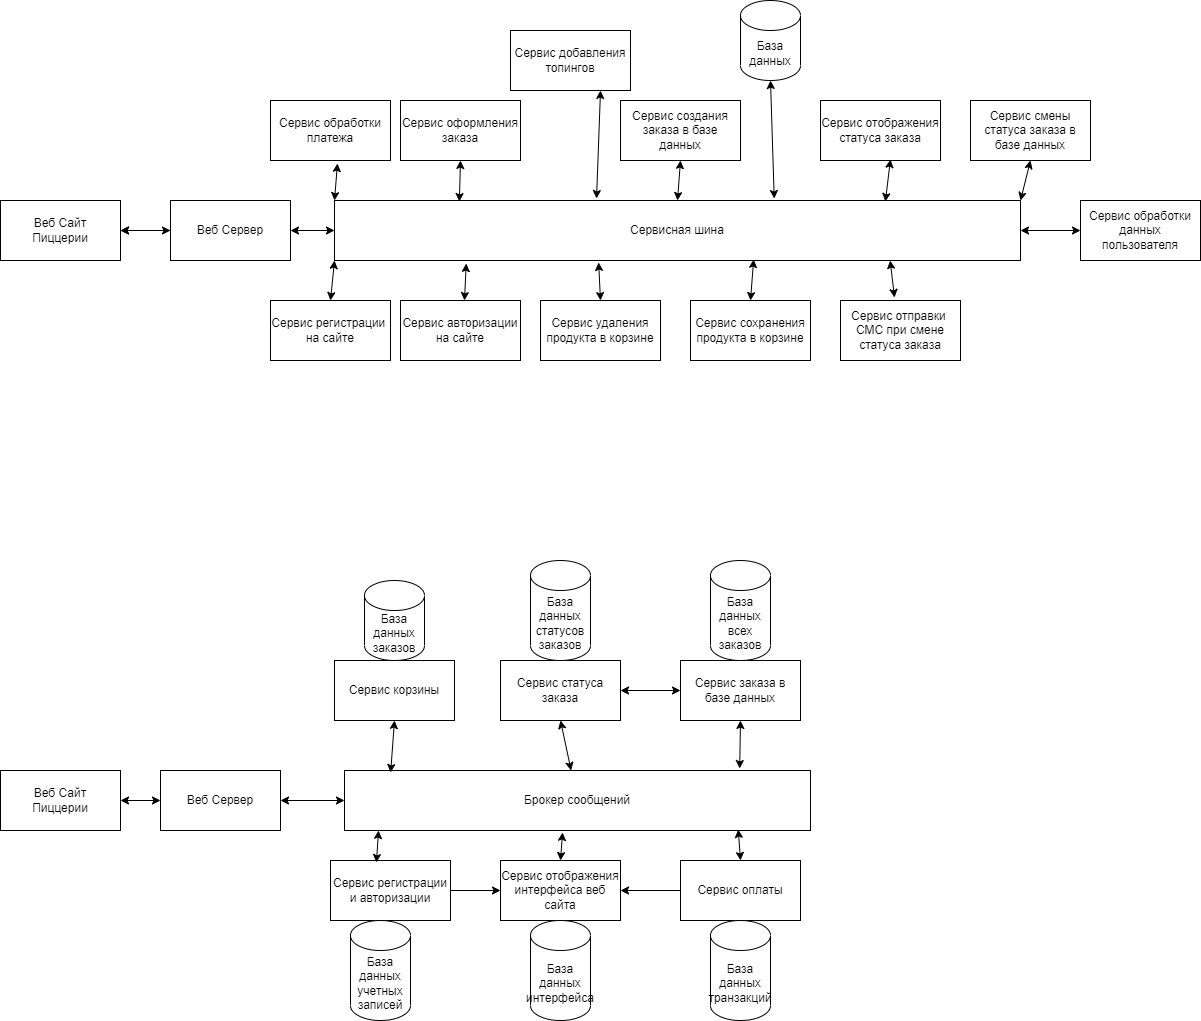

The diagram above was exported from draw.io. Its source (the exported page's mxGraphModel, read from the mxfile embedded in the PNG):
<mxGraphModel dx="1382" dy="795" grid="1" gridSize="10" guides="1" tooltips="1" connect="1" arrows="1" fold="1" page="1" pageScale="1" pageWidth="827" pageHeight="1169" math="0" shadow="0">
  <root>
    <mxCell id="0" />
    <mxCell id="1" parent="0" />
    <mxCell id="EWFanRdVBsYT7qe1T7fA-1" value="Веб Сайт&lt;br&gt;Пиццерии" style="rounded=0;whiteSpace=wrap;html=1;" parent="1" vertex="1">
      <mxGeometry x="10" y="320" width="120" height="60" as="geometry" />
    </mxCell>
    <mxCell id="EWFanRdVBsYT7qe1T7fA-2" value="" style="edgeStyle=orthogonalEdgeStyle;rounded=0;orthogonalLoop=1;jettySize=auto;html=1;" parent="1" source="EWFanRdVBsYT7qe1T7fA-3" target="EWFanRdVBsYT7qe1T7fA-1" edge="1">
      <mxGeometry relative="1" as="geometry" />
    </mxCell>
    <mxCell id="EWFanRdVBsYT7qe1T7fA-3" value="Веб Сервер" style="rounded=0;whiteSpace=wrap;html=1;" parent="1" vertex="1">
      <mxGeometry x="180" y="320" width="120" height="60" as="geometry" />
    </mxCell>
    <mxCell id="EWFanRdVBsYT7qe1T7fA-4" value="" style="endArrow=classic;startArrow=classic;html=1;rounded=0;entryX=0;entryY=0.5;entryDx=0;entryDy=0;exitX=1;exitY=0.5;exitDx=0;exitDy=0;" parent="1" source="EWFanRdVBsYT7qe1T7fA-1" target="EWFanRdVBsYT7qe1T7fA-3" edge="1">
      <mxGeometry width="50" height="50" relative="1" as="geometry">
        <mxPoint x="150" y="390" as="sourcePoint" />
        <mxPoint x="200" y="340" as="targetPoint" />
      </mxGeometry>
    </mxCell>
    <mxCell id="EWFanRdVBsYT7qe1T7fA-5" value="Сервисная шина" style="rounded=0;whiteSpace=wrap;html=1;" parent="1" vertex="1">
      <mxGeometry x="344" y="320" width="686" height="60" as="geometry" />
    </mxCell>
    <mxCell id="EWFanRdVBsYT7qe1T7fA-6" value="" style="endArrow=classic;startArrow=classic;html=1;rounded=0;entryX=0;entryY=0.5;entryDx=0;entryDy=0;exitX=1;exitY=0.5;exitDx=0;exitDy=0;" parent="1" source="EWFanRdVBsYT7qe1T7fA-3" target="EWFanRdVBsYT7qe1T7fA-5" edge="1">
      <mxGeometry width="50" height="50" relative="1" as="geometry">
        <mxPoint x="410" y="420" as="sourcePoint" />
        <mxPoint x="400" y="350" as="targetPoint" />
      </mxGeometry>
    </mxCell>
    <mxCell id="EWFanRdVBsYT7qe1T7fA-7" value="" style="endArrow=classic;startArrow=classic;html=1;rounded=0;entryX=0.5;entryY=1;entryDx=0;entryDy=0;entryPerimeter=0;exitX=0.641;exitY=-0.033;exitDx=0;exitDy=0;exitPerimeter=0;" parent="1" source="EWFanRdVBsYT7qe1T7fA-5" target="EWFanRdVBsYT7qe1T7fA-38" edge="1">
      <mxGeometry width="50" height="50" relative="1" as="geometry">
        <mxPoint x="617" y="330" as="sourcePoint" />
        <mxPoint x="687" y="150" as="targetPoint" />
      </mxGeometry>
    </mxCell>
    <mxCell id="EWFanRdVBsYT7qe1T7fA-8" value="Сервис регистрации&amp;nbsp;&lt;br&gt;на сайте" style="rounded=0;whiteSpace=wrap;html=1;" parent="1" vertex="1">
      <mxGeometry x="280" y="420" width="120" height="60" as="geometry" />
    </mxCell>
    <mxCell id="EWFanRdVBsYT7qe1T7fA-9" value="" style="endArrow=classic;startArrow=classic;html=1;rounded=0;exitX=0.5;exitY=0;exitDx=0;exitDy=0;entryX=0;entryY=1;entryDx=0;entryDy=0;" parent="1" source="EWFanRdVBsYT7qe1T7fA-8" target="EWFanRdVBsYT7qe1T7fA-5" edge="1">
      <mxGeometry width="50" height="50" relative="1" as="geometry">
        <mxPoint x="450" y="440" as="sourcePoint" />
        <mxPoint x="500" y="390" as="targetPoint" />
      </mxGeometry>
    </mxCell>
    <mxCell id="EWFanRdVBsYT7qe1T7fA-10" value="Сервис добавления&lt;br&gt;топингов" style="rounded=0;whiteSpace=wrap;html=1;" parent="1" vertex="1">
      <mxGeometry x="520" y="150" width="120" height="60" as="geometry" />
    </mxCell>
    <mxCell id="EWFanRdVBsYT7qe1T7fA-11" value="" style="endArrow=classic;startArrow=classic;html=1;rounded=0;entryX=0.192;entryY=1.05;entryDx=0;entryDy=0;entryPerimeter=0;" parent="1" target="EWFanRdVBsYT7qe1T7fA-5" edge="1">
      <mxGeometry width="50" height="50" relative="1" as="geometry">
        <mxPoint x="474" y="420" as="sourcePoint" />
        <mxPoint x="580" y="400" as="targetPoint" />
      </mxGeometry>
    </mxCell>
    <mxCell id="EWFanRdVBsYT7qe1T7fA-12" value="Сервис сохранения&lt;br&gt;продукта в корзине" style="rounded=0;whiteSpace=wrap;html=1;" parent="1" vertex="1">
      <mxGeometry x="700" y="420" width="120" height="60" as="geometry" />
    </mxCell>
    <mxCell id="EWFanRdVBsYT7qe1T7fA-13" value="" style="endArrow=classic;startArrow=classic;html=1;rounded=0;entryX=0.611;entryY=0.983;entryDx=0;entryDy=0;exitX=0.5;exitY=0;exitDx=0;exitDy=0;entryPerimeter=0;" parent="1" source="EWFanRdVBsYT7qe1T7fA-12" target="EWFanRdVBsYT7qe1T7fA-5" edge="1">
      <mxGeometry width="50" height="50" relative="1" as="geometry">
        <mxPoint x="680" y="450" as="sourcePoint" />
        <mxPoint x="730" y="400" as="targetPoint" />
      </mxGeometry>
    </mxCell>
    <mxCell id="EWFanRdVBsYT7qe1T7fA-14" value="Сервис обработки платежа" style="rounded=0;whiteSpace=wrap;html=1;" parent="1" vertex="1">
      <mxGeometry x="280" y="220" width="120" height="60" as="geometry" />
    </mxCell>
    <mxCell id="EWFanRdVBsYT7qe1T7fA-15" value="" style="endArrow=classic;startArrow=classic;html=1;rounded=0;entryX=0.558;entryY=1.05;entryDx=0;entryDy=0;entryPerimeter=0;exitX=0;exitY=0;exitDx=0;exitDy=0;" parent="1" source="EWFanRdVBsYT7qe1T7fA-5" target="EWFanRdVBsYT7qe1T7fA-14" edge="1">
      <mxGeometry width="50" height="50" relative="1" as="geometry">
        <mxPoint x="400" y="330" as="sourcePoint" />
        <mxPoint x="450" y="280" as="targetPoint" />
      </mxGeometry>
    </mxCell>
    <mxCell id="EWFanRdVBsYT7qe1T7fA-16" value="Сервис оформления&lt;br&gt;заказа" style="rounded=0;whiteSpace=wrap;html=1;" parent="1" vertex="1">
      <mxGeometry x="410" y="220" width="120" height="60" as="geometry" />
    </mxCell>
    <mxCell id="EWFanRdVBsYT7qe1T7fA-17" value="" style="endArrow=classic;startArrow=classic;html=1;rounded=0;entryX=0.5;entryY=1;entryDx=0;entryDy=0;exitX=0.182;exitY=0.017;exitDx=0;exitDy=0;exitPerimeter=0;" parent="1" source="EWFanRdVBsYT7qe1T7fA-5" target="EWFanRdVBsYT7qe1T7fA-16" edge="1">
      <mxGeometry width="50" height="50" relative="1" as="geometry">
        <mxPoint x="530" y="340" as="sourcePoint" />
        <mxPoint x="580" y="290" as="targetPoint" />
      </mxGeometry>
    </mxCell>
    <mxCell id="EWFanRdVBsYT7qe1T7fA-18" value="Сервис отображения&lt;br&gt;статуса заказа" style="rounded=0;whiteSpace=wrap;html=1;" parent="1" vertex="1">
      <mxGeometry x="830" y="220" width="120" height="60" as="geometry" />
    </mxCell>
    <mxCell id="EWFanRdVBsYT7qe1T7fA-19" value="" style="endArrow=classic;startArrow=classic;html=1;rounded=0;entryX=0.583;entryY=0.983;entryDx=0;entryDy=0;entryPerimeter=0;exitX=0.803;exitY=0.017;exitDx=0;exitDy=0;exitPerimeter=0;" parent="1" source="EWFanRdVBsYT7qe1T7fA-5" target="EWFanRdVBsYT7qe1T7fA-18" edge="1">
      <mxGeometry width="50" height="50" relative="1" as="geometry">
        <mxPoint x="690" y="340" as="sourcePoint" />
        <mxPoint x="740" y="290" as="targetPoint" />
      </mxGeometry>
    </mxCell>
    <mxCell id="EWFanRdVBsYT7qe1T7fA-20" value="Сервис отправки&amp;nbsp;&lt;br&gt;СМС при смене статуса заказа" style="rounded=0;whiteSpace=wrap;html=1;" parent="1" vertex="1">
      <mxGeometry x="850" y="420" width="120" height="60" as="geometry" />
    </mxCell>
    <mxCell id="EWFanRdVBsYT7qe1T7fA-21" value="" style="endArrow=classic;startArrow=classic;html=1;rounded=0;exitX=0.45;exitY=-0.05;exitDx=0;exitDy=0;exitPerimeter=0;entryX=0.81;entryY=1;entryDx=0;entryDy=0;entryPerimeter=0;" parent="1" source="EWFanRdVBsYT7qe1T7fA-20" target="EWFanRdVBsYT7qe1T7fA-5" edge="1">
      <mxGeometry width="50" height="50" relative="1" as="geometry">
        <mxPoint x="740" y="440" as="sourcePoint" />
        <mxPoint x="860" y="370" as="targetPoint" />
      </mxGeometry>
    </mxCell>
    <mxCell id="EWFanRdVBsYT7qe1T7fA-22" value="Сервис создания заказа в базе данных" style="rounded=0;whiteSpace=wrap;html=1;" parent="1" vertex="1">
      <mxGeometry x="630" y="220" width="120" height="60" as="geometry" />
    </mxCell>
    <mxCell id="EWFanRdVBsYT7qe1T7fA-23" value="" style="endArrow=classic;startArrow=classic;html=1;rounded=0;entryX=0.5;entryY=1;entryDx=0;entryDy=0;exitX=0.5;exitY=0;exitDx=0;exitDy=0;" parent="1" source="EWFanRdVBsYT7qe1T7fA-5" target="EWFanRdVBsYT7qe1T7fA-22" edge="1">
      <mxGeometry width="50" height="50" relative="1" as="geometry">
        <mxPoint x="550" y="260" as="sourcePoint" />
        <mxPoint x="600" y="210" as="targetPoint" />
      </mxGeometry>
    </mxCell>
    <mxCell id="EWFanRdVBsYT7qe1T7fA-24" value="Сервис обработки данных пользователя" style="rounded=0;whiteSpace=wrap;html=1;" parent="1" vertex="1">
      <mxGeometry x="1090" y="320" width="120" height="60" as="geometry" />
    </mxCell>
    <mxCell id="EWFanRdVBsYT7qe1T7fA-25" value="" style="endArrow=classic;startArrow=classic;html=1;rounded=0;entryX=0;entryY=0.5;entryDx=0;entryDy=0;exitX=1;exitY=0.5;exitDx=0;exitDy=0;" parent="1" source="EWFanRdVBsYT7qe1T7fA-5" target="EWFanRdVBsYT7qe1T7fA-24" edge="1">
      <mxGeometry width="50" height="50" relative="1" as="geometry">
        <mxPoint x="760" y="270" as="sourcePoint" />
        <mxPoint x="810" y="220" as="targetPoint" />
      </mxGeometry>
    </mxCell>
    <mxCell id="EWFanRdVBsYT7qe1T7fA-26" value="Сервис смены статуса заказа в базе данных" style="rounded=0;whiteSpace=wrap;html=1;" parent="1" vertex="1">
      <mxGeometry x="980" y="220" width="120" height="60" as="geometry" />
    </mxCell>
    <mxCell id="EWFanRdVBsYT7qe1T7fA-27" value="" style="endArrow=classic;startArrow=classic;html=1;rounded=0;entryX=0.5;entryY=1;entryDx=0;entryDy=0;exitX=1;exitY=0;exitDx=0;exitDy=0;" parent="1" source="EWFanRdVBsYT7qe1T7fA-5" target="EWFanRdVBsYT7qe1T7fA-26" edge="1">
      <mxGeometry width="50" height="50" relative="1" as="geometry">
        <mxPoint x="910" y="390" as="sourcePoint" />
        <mxPoint x="960" y="340" as="targetPoint" />
      </mxGeometry>
    </mxCell>
    <mxCell id="EWFanRdVBsYT7qe1T7fA-28" value="Сервис удаления&lt;br&gt;продукта в корзине" style="rounded=0;whiteSpace=wrap;html=1;" parent="1" vertex="1">
      <mxGeometry x="550" y="420" width="120" height="60" as="geometry" />
    </mxCell>
    <mxCell id="EWFanRdVBsYT7qe1T7fA-29" value="" style="endArrow=classic;startArrow=classic;html=1;rounded=0;entryX=0.385;entryY=1.033;entryDx=0;entryDy=0;exitX=0.5;exitY=0;exitDx=0;exitDy=0;entryPerimeter=0;" parent="1" source="EWFanRdVBsYT7qe1T7fA-28" target="EWFanRdVBsYT7qe1T7fA-5" edge="1">
      <mxGeometry width="50" height="50" relative="1" as="geometry">
        <mxPoint x="560" y="470" as="sourcePoint" />
        <mxPoint x="610" y="420" as="targetPoint" />
      </mxGeometry>
    </mxCell>
    <mxCell id="EWFanRdVBsYT7qe1T7fA-30" value="Сервис авторизации на сайте" style="rounded=0;whiteSpace=wrap;html=1;" parent="1" vertex="1">
      <mxGeometry x="410" y="420" width="120" height="60" as="geometry" />
    </mxCell>
    <mxCell id="EWFanRdVBsYT7qe1T7fA-31" value="" style="endArrow=classic;startArrow=classic;html=1;rounded=0;exitX=0.382;exitY=-0.033;exitDx=0;exitDy=0;entryX=0.75;entryY=1;entryDx=0;entryDy=0;exitPerimeter=0;" parent="1" source="EWFanRdVBsYT7qe1T7fA-5" target="EWFanRdVBsYT7qe1T7fA-10" edge="1">
      <mxGeometry width="50" height="50" relative="1" as="geometry">
        <mxPoint x="550" y="310" as="sourcePoint" />
        <mxPoint x="600" y="260" as="targetPoint" />
      </mxGeometry>
    </mxCell>
    <mxCell id="EWFanRdVBsYT7qe1T7fA-32" value="Веб Сайт&lt;br&gt;Пиццерии" style="rounded=0;whiteSpace=wrap;html=1;" parent="1" vertex="1">
      <mxGeometry x="10" y="890" width="120" height="60" as="geometry" />
    </mxCell>
    <mxCell id="EWFanRdVBsYT7qe1T7fA-33" value="Веб Сервер" style="rounded=0;whiteSpace=wrap;html=1;" parent="1" vertex="1">
      <mxGeometry x="170" y="890" width="120" height="60" as="geometry" />
    </mxCell>
    <mxCell id="EWFanRdVBsYT7qe1T7fA-34" value="" style="endArrow=classic;startArrow=classic;html=1;rounded=0;exitX=1;exitY=0.5;exitDx=0;exitDy=0;entryX=0;entryY=0.5;entryDx=0;entryDy=0;" parent="1" source="EWFanRdVBsYT7qe1T7fA-32" target="EWFanRdVBsYT7qe1T7fA-33" edge="1">
      <mxGeometry width="50" height="50" relative="1" as="geometry">
        <mxPoint x="140" y="800" as="sourcePoint" />
        <mxPoint x="190" y="750" as="targetPoint" />
      </mxGeometry>
    </mxCell>
    <mxCell id="EWFanRdVBsYT7qe1T7fA-35" value="Брокер сообщений" style="rounded=0;whiteSpace=wrap;html=1;" parent="1" vertex="1">
      <mxGeometry x="354" y="890" width="466" height="60" as="geometry" />
    </mxCell>
    <mxCell id="EWFanRdVBsYT7qe1T7fA-36" value="" style="endArrow=classic;startArrow=classic;html=1;rounded=0;exitX=1;exitY=0.5;exitDx=0;exitDy=0;entryX=0;entryY=0.5;entryDx=0;entryDy=0;" parent="1" source="EWFanRdVBsYT7qe1T7fA-33" target="EWFanRdVBsYT7qe1T7fA-35" edge="1">
      <mxGeometry width="50" height="50" relative="1" as="geometry">
        <mxPoint x="310" y="840" as="sourcePoint" />
        <mxPoint x="350" y="920" as="targetPoint" />
      </mxGeometry>
    </mxCell>
    <mxCell id="EWFanRdVBsYT7qe1T7fA-37" value="Сервис отображения интерфейса веб сайта" style="rounded=0;whiteSpace=wrap;html=1;" parent="1" vertex="1">
      <mxGeometry x="510" y="980" width="120" height="60" as="geometry" />
    </mxCell>
    <mxCell id="EWFanRdVBsYT7qe1T7fA-38" value="База данных" style="shape=cylinder3;whiteSpace=wrap;html=1;boundedLbl=1;backgroundOutline=1;size=15;" parent="1" vertex="1">
      <mxGeometry x="750" y="120" width="60" height="80" as="geometry" />
    </mxCell>
    <mxCell id="EWFanRdVBsYT7qe1T7fA-39" value="База данных&lt;br&gt;интерфейса" style="shape=cylinder3;whiteSpace=wrap;html=1;boundedLbl=1;backgroundOutline=1;size=15;" parent="1" vertex="1">
      <mxGeometry x="540" y="1040" width="60" height="100" as="geometry" />
    </mxCell>
    <mxCell id="EWFanRdVBsYT7qe1T7fA-40" value="Сервис оплаты" style="rounded=0;whiteSpace=wrap;html=1;" parent="1" vertex="1">
      <mxGeometry x="690" y="980" width="120" height="60" as="geometry" />
    </mxCell>
    <mxCell id="EWFanRdVBsYT7qe1T7fA-41" value="База данных&lt;br&gt;транзакций" style="shape=cylinder3;whiteSpace=wrap;html=1;boundedLbl=1;backgroundOutline=1;size=15;" parent="1" vertex="1">
      <mxGeometry x="720" y="1040" width="60" height="100" as="geometry" />
    </mxCell>
    <mxCell id="EWFanRdVBsYT7qe1T7fA-42" value="" style="endArrow=classic;startArrow=classic;html=1;rounded=0;exitX=0.5;exitY=0;exitDx=0;exitDy=0;entryX=0.468;entryY=1.033;entryDx=0;entryDy=0;entryPerimeter=0;" parent="1" source="EWFanRdVBsYT7qe1T7fA-37" target="EWFanRdVBsYT7qe1T7fA-35" edge="1">
      <mxGeometry width="50" height="50" relative="1" as="geometry">
        <mxPoint x="310" y="1020" as="sourcePoint" />
        <mxPoint x="360" y="970" as="targetPoint" />
      </mxGeometry>
    </mxCell>
    <mxCell id="EWFanRdVBsYT7qe1T7fA-43" value="" style="endArrow=classic;startArrow=classic;html=1;rounded=0;entryX=0.845;entryY=0.983;entryDx=0;entryDy=0;entryPerimeter=0;exitX=0.5;exitY=0;exitDx=0;exitDy=0;" parent="1" source="EWFanRdVBsYT7qe1T7fA-40" target="EWFanRdVBsYT7qe1T7fA-35" edge="1">
      <mxGeometry width="50" height="50" relative="1" as="geometry">
        <mxPoint x="810" y="1020" as="sourcePoint" />
        <mxPoint x="860" y="970" as="targetPoint" />
      </mxGeometry>
    </mxCell>
    <mxCell id="EWFanRdVBsYT7qe1T7fA-44" value="Сервис регистрации и авторизации" style="rounded=0;whiteSpace=wrap;html=1;" parent="1" vertex="1">
      <mxGeometry x="340" y="980" width="120" height="60" as="geometry" />
    </mxCell>
    <mxCell id="EWFanRdVBsYT7qe1T7fA-45" value="" style="endArrow=classic;startArrow=classic;html=1;rounded=0;entryX=0.073;entryY=1;entryDx=0;entryDy=0;entryPerimeter=0;exitX=0.383;exitY=0.033;exitDx=0;exitDy=0;exitPerimeter=0;" parent="1" source="EWFanRdVBsYT7qe1T7fA-44" target="EWFanRdVBsYT7qe1T7fA-35" edge="1">
      <mxGeometry width="50" height="50" relative="1" as="geometry">
        <mxPoint x="240" y="1040" as="sourcePoint" />
        <mxPoint x="290" y="990" as="targetPoint" />
      </mxGeometry>
    </mxCell>
    <mxCell id="EWFanRdVBsYT7qe1T7fA-46" value="База данных&lt;br&gt;учетных записей" style="shape=cylinder3;whiteSpace=wrap;html=1;boundedLbl=1;backgroundOutline=1;size=15;" parent="1" vertex="1">
      <mxGeometry x="360" y="1040" width="60" height="100" as="geometry" />
    </mxCell>
    <mxCell id="EWFanRdVBsYT7qe1T7fA-47" value="Сервис корзины" style="rounded=0;whiteSpace=wrap;html=1;" parent="1" vertex="1">
      <mxGeometry x="344" y="780" width="120" height="60" as="geometry" />
    </mxCell>
    <mxCell id="EWFanRdVBsYT7qe1T7fA-48" value="" style="endArrow=classic;startArrow=classic;html=1;rounded=0;entryX=0.5;entryY=1;entryDx=0;entryDy=0;exitX=0.099;exitY=0.033;exitDx=0;exitDy=0;exitPerimeter=0;" parent="1" source="EWFanRdVBsYT7qe1T7fA-35" target="EWFanRdVBsYT7qe1T7fA-47" edge="1">
      <mxGeometry width="50" height="50" relative="1" as="geometry">
        <mxPoint x="380" y="900" as="sourcePoint" />
        <mxPoint x="430" y="850" as="targetPoint" />
      </mxGeometry>
    </mxCell>
    <mxCell id="EWFanRdVBsYT7qe1T7fA-49" value="База данных&lt;br&gt;заказов" style="shape=cylinder3;whiteSpace=wrap;html=1;boundedLbl=1;backgroundOutline=1;size=15;" parent="1" vertex="1">
      <mxGeometry x="374" y="700" width="60" height="80" as="geometry" />
    </mxCell>
    <mxCell id="EWFanRdVBsYT7qe1T7fA-50" value="Сервис статуса заказа" style="rounded=0;whiteSpace=wrap;html=1;" parent="1" vertex="1">
      <mxGeometry x="510" y="780" width="120" height="60" as="geometry" />
    </mxCell>
    <mxCell id="EWFanRdVBsYT7qe1T7fA-51" value="База данных&lt;br&gt;статусов заказов" style="shape=cylinder3;whiteSpace=wrap;html=1;boundedLbl=1;backgroundOutline=1;size=15;" parent="1" vertex="1">
      <mxGeometry x="540" y="680" width="60" height="100" as="geometry" />
    </mxCell>
    <mxCell id="EWFanRdVBsYT7qe1T7fA-52" value="" style="endArrow=classic;startArrow=classic;html=1;rounded=0;entryX=0.5;entryY=1;entryDx=0;entryDy=0;" parent="1" source="EWFanRdVBsYT7qe1T7fA-35" target="EWFanRdVBsYT7qe1T7fA-50" edge="1">
      <mxGeometry width="50" height="50" relative="1" as="geometry">
        <mxPoint x="540" y="900" as="sourcePoint" />
        <mxPoint x="590" y="850" as="targetPoint" />
      </mxGeometry>
    </mxCell>
    <mxCell id="EWFanRdVBsYT7qe1T7fA-53" value="Сервис заказа в базе данных" style="rounded=0;whiteSpace=wrap;html=1;" parent="1" vertex="1">
      <mxGeometry x="690" y="780" width="120" height="60" as="geometry" />
    </mxCell>
    <mxCell id="EWFanRdVBsYT7qe1T7fA-54" value="База данных&lt;br&gt;всех заказов" style="shape=cylinder3;whiteSpace=wrap;html=1;boundedLbl=1;backgroundOutline=1;size=15;" parent="1" vertex="1">
      <mxGeometry x="720" y="680" width="60" height="100" as="geometry" />
    </mxCell>
    <mxCell id="EWFanRdVBsYT7qe1T7fA-55" value="" style="endArrow=classic;startArrow=classic;html=1;rounded=0;entryX=0.5;entryY=1;entryDx=0;entryDy=0;exitX=0.848;exitY=-0.033;exitDx=0;exitDy=0;exitPerimeter=0;" parent="1" source="EWFanRdVBsYT7qe1T7fA-35" target="EWFanRdVBsYT7qe1T7fA-53" edge="1">
      <mxGeometry width="50" height="50" relative="1" as="geometry">
        <mxPoint x="720" y="920" as="sourcePoint" />
        <mxPoint x="770" y="870" as="targetPoint" />
      </mxGeometry>
    </mxCell>
    <mxCell id="EWFanRdVBsYT7qe1T7fA-56" value="" style="endArrow=classic;startArrow=classic;html=1;rounded=0;entryX=0;entryY=0.5;entryDx=0;entryDy=0;exitX=1;exitY=0.5;exitDx=0;exitDy=0;" parent="1" source="EWFanRdVBsYT7qe1T7fA-50" target="EWFanRdVBsYT7qe1T7fA-53" edge="1">
      <mxGeometry width="50" height="50" relative="1" as="geometry">
        <mxPoint x="620" y="860" as="sourcePoint" />
        <mxPoint x="670" y="810" as="targetPoint" />
      </mxGeometry>
    </mxCell>
    <mxCell id="EWFanRdVBsYT7qe1T7fA-57" value="" style="endArrow=classic;html=1;rounded=0;entryX=0;entryY=0.5;entryDx=0;entryDy=0;exitX=1;exitY=0.5;exitDx=0;exitDy=0;" parent="1" source="EWFanRdVBsYT7qe1T7fA-44" target="EWFanRdVBsYT7qe1T7fA-37" edge="1">
      <mxGeometry width="50" height="50" relative="1" as="geometry">
        <mxPoint x="450" y="1100" as="sourcePoint" />
        <mxPoint x="500" y="1050" as="targetPoint" />
      </mxGeometry>
    </mxCell>
    <mxCell id="EWFanRdVBsYT7qe1T7fA-58" value="" style="endArrow=classic;html=1;rounded=0;entryX=1;entryY=0.5;entryDx=0;entryDy=0;exitX=0;exitY=0.5;exitDx=0;exitDy=0;" parent="1" source="EWFanRdVBsYT7qe1T7fA-40" target="EWFanRdVBsYT7qe1T7fA-37" edge="1">
      <mxGeometry width="50" height="50" relative="1" as="geometry">
        <mxPoint x="640" y="1110" as="sourcePoint" />
        <mxPoint x="690" y="1060" as="targetPoint" />
      </mxGeometry>
    </mxCell>
  </root>
</mxGraphModel>